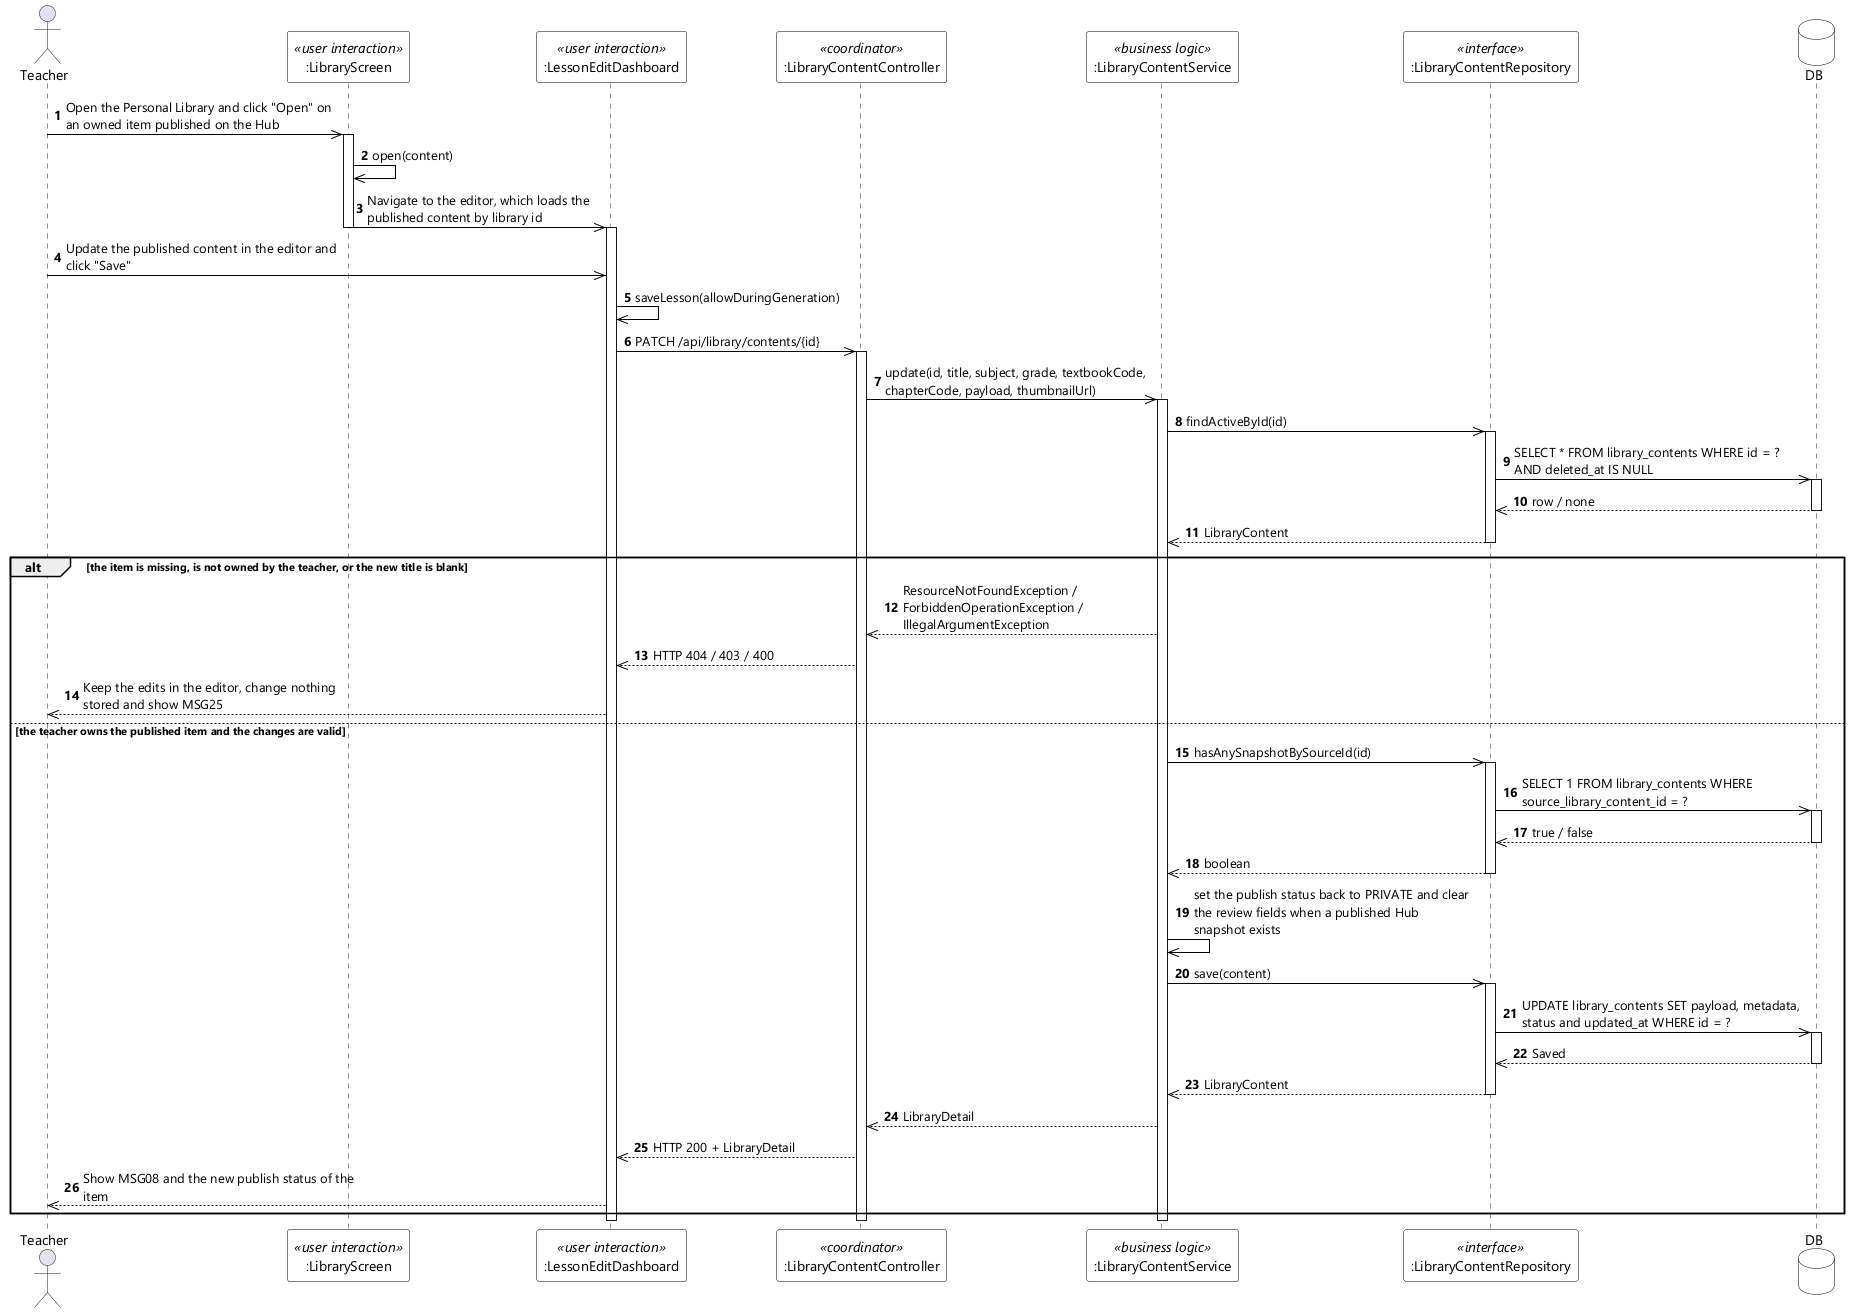

The diagram above was rendered by PlantUML. Its source (embedded in the PNG):
@startuml UC-111 Edit Own Public Content - Sequence Diagram (stereo)
skinparamlocked dpi 96
skinparam defaultFontName "Segoe UI"
skinparam shadowing false
skinparam ParticipantBackgroundColor #FFFFFF
skinparam ParticipantBorderColor #000000
skinparam DatabaseBackgroundColor #FFFFFF
skinparam DatabaseBorderColor #000000
skinparam ArrowColor #000000
skinparam sequenceMessageAlign left
skinparam maxMessageSize 280

actor Teacher
participant ":LibraryScreen" as LIB <<user interaction>>
participant ":LessonEditDashboard" as EDT <<user interaction>>
participant ":LibraryContentController" as CTL <<coordinator>>
participant ":LibraryContentService" as SVC <<business logic>>
participant ":LibraryContentRepository" as REPO <<interface>>
database DB

autonumber
Teacher ->> LIB : Open the Personal Library and click "Open" on an owned item published on the Hub
activate LIB
LIB ->> LIB : open(content)
LIB ->> EDT : Navigate to the editor, which loads the published content by library id
deactivate LIB
activate EDT
Teacher ->> EDT : Update the published content in the editor and click "Save"
EDT ->> EDT : saveLesson(allowDuringGeneration)
EDT ->> CTL : PATCH /api/library/contents/{id}
activate CTL
CTL ->> SVC : update(id, title, subject, grade, textbookCode, chapterCode, payload, thumbnailUrl)
activate SVC

SVC ->> REPO : findActiveById(id)
activate REPO
REPO ->> DB : SELECT * FROM library_contents WHERE id = ? AND deleted_at IS NULL
activate DB
DB -->> REPO : row / none
deactivate DB
REPO -->> SVC : LibraryContent
deactivate REPO

alt the item is missing, is not owned by the teacher, or the new title is blank
  SVC -->> CTL : ResourceNotFoundException / ForbiddenOperationException / IllegalArgumentException
  CTL -->> EDT : HTTP 404 / 403 / 400
  EDT -->> Teacher : Keep the edits in the editor, change nothing stored and show MSG25

else the teacher owns the published item and the changes are valid
  SVC ->> REPO : hasAnySnapshotBySourceId(id)
  activate REPO
  REPO ->> DB : SELECT 1 FROM library_contents WHERE source_library_content_id = ?
  activate DB
  DB -->> REPO : true / false
  deactivate DB
  REPO -->> SVC : boolean
  deactivate REPO
  SVC ->> SVC : set the publish status back to PRIVATE and clear the review fields when a published Hub snapshot exists
  SVC ->> REPO : save(content)
  activate REPO
  REPO ->> DB : UPDATE library_contents SET payload, metadata, status and updated_at WHERE id = ?
  activate DB
  DB -->> REPO : Saved
  deactivate DB
  REPO -->> SVC : LibraryContent
  deactivate REPO
  SVC -->> CTL : LibraryDetail
  CTL -->> EDT : HTTP 200 + LibraryDetail
  EDT -->> Teacher : Show MSG08 and the new publish status of the item
end

deactivate SVC
deactivate CTL
deactivate EDT
@enduml